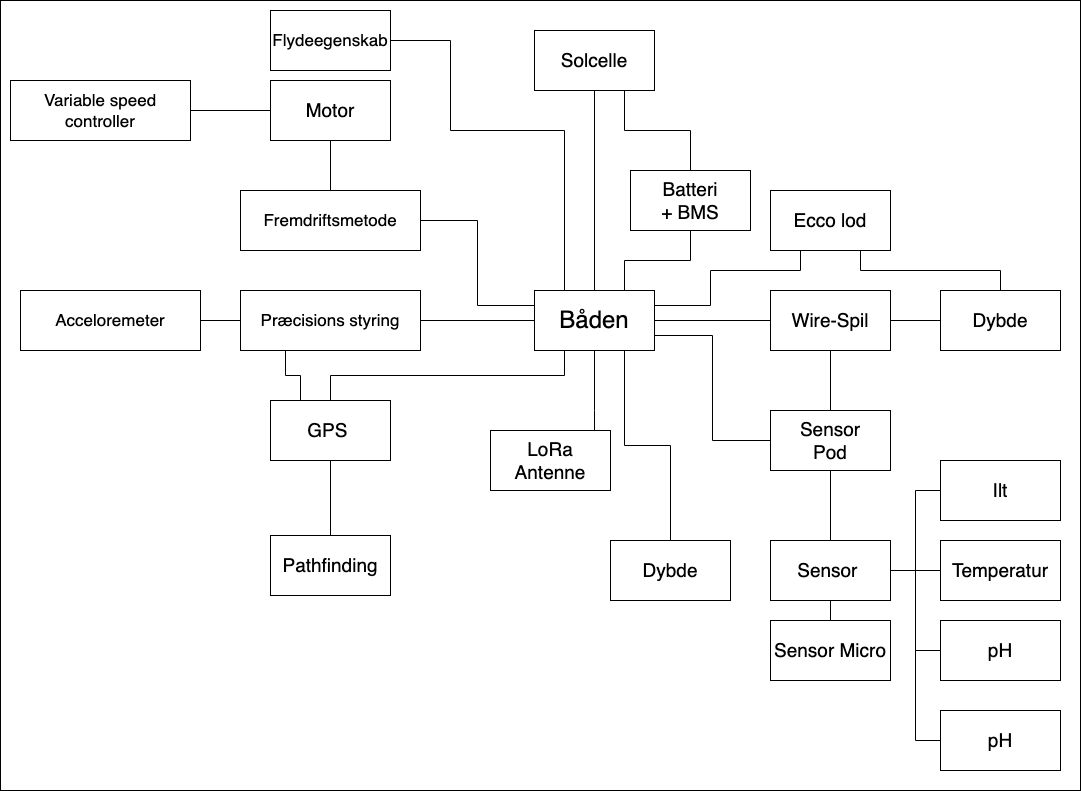

The diagram above was exported from draw.io. Its source (the exported page's mxGraphModel, read from the mxfile embedded in the PNG):
<mxGraphModel dx="2990" dy="1248" grid="1" gridSize="10" guides="1" tooltips="1" connect="1" arrows="1" fold="1" page="1" pageScale="1" pageWidth="827" pageHeight="1169" math="0" shadow="0">
  <root>
    <mxCell id="0" />
    <mxCell id="1" parent="0" />
    <mxCell id="2" value="" style="rounded=0;whiteSpace=wrap;html=1;fontSize=19;" vertex="1" parent="1">
      <mxGeometry x="-180" y="20" width="1080" height="790" as="geometry" />
    </mxCell>
    <mxCell id="3" value="Motor" style="rounded=0;whiteSpace=wrap;html=1;fontSize=19;" vertex="1" parent="1">
      <mxGeometry x="90" y="100" width="120" height="60" as="geometry" />
    </mxCell>
    <mxCell id="4" style="edgeStyle=orthogonalEdgeStyle;rounded=0;orthogonalLoop=1;jettySize=auto;html=1;exitX=1;exitY=0.5;exitDx=0;exitDy=0;entryX=0;entryY=0.5;entryDx=0;entryDy=0;fontSize=21;endArrow=none;endFill=0;" edge="1" source="13" target="19" parent="1">
      <mxGeometry relative="1" as="geometry" />
    </mxCell>
    <mxCell id="5" style="edgeStyle=orthogonalEdgeStyle;rounded=0;orthogonalLoop=1;jettySize=auto;html=1;exitX=0.75;exitY=0;exitDx=0;exitDy=0;entryX=0.5;entryY=1;entryDx=0;entryDy=0;fontSize=21;endArrow=none;endFill=0;" edge="1" source="13" target="17" parent="1">
      <mxGeometry relative="1" as="geometry" />
    </mxCell>
    <mxCell id="6" style="edgeStyle=orthogonalEdgeStyle;rounded=0;orthogonalLoop=1;jettySize=auto;html=1;entryX=0.5;entryY=0;entryDx=0;entryDy=0;fontSize=21;endArrow=none;endFill=0;exitX=0.5;exitY=1;exitDx=0;exitDy=0;" edge="1" source="13" target="16" parent="1">
      <mxGeometry relative="1" as="geometry">
        <mxPoint x="490" y="150" as="sourcePoint" />
        <Array as="points">
          <mxPoint x="414" y="430" />
          <mxPoint x="414" y="430" />
        </Array>
      </mxGeometry>
    </mxCell>
    <mxCell id="7" style="edgeStyle=orthogonalEdgeStyle;rounded=0;orthogonalLoop=1;jettySize=auto;html=1;exitX=0.5;exitY=0;exitDx=0;exitDy=0;entryX=0.5;entryY=1;entryDx=0;entryDy=0;fontSize=21;endArrow=none;endFill=0;" edge="1" source="13" target="15" parent="1">
      <mxGeometry relative="1" as="geometry" />
    </mxCell>
    <mxCell id="8" style="edgeStyle=orthogonalEdgeStyle;rounded=0;orthogonalLoop=1;jettySize=auto;html=1;entryX=0.5;entryY=1;entryDx=0;entryDy=0;fontSize=21;endArrow=none;endFill=0;" edge="1" source="18" target="3" parent="1">
      <mxGeometry relative="1" as="geometry" />
    </mxCell>
    <mxCell id="9" style="edgeStyle=orthogonalEdgeStyle;rounded=0;orthogonalLoop=1;jettySize=auto;html=1;exitX=0;exitY=0.25;exitDx=0;exitDy=0;entryX=1;entryY=0.5;entryDx=0;entryDy=0;fontSize=21;endArrow=none;endFill=0;" edge="1" source="13" target="18" parent="1">
      <mxGeometry relative="1" as="geometry" />
    </mxCell>
    <mxCell id="10" style="edgeStyle=orthogonalEdgeStyle;rounded=0;orthogonalLoop=1;jettySize=auto;html=1;exitX=0.25;exitY=0;exitDx=0;exitDy=0;fontSize=21;endArrow=none;endFill=0;entryX=1;entryY=0.5;entryDx=0;entryDy=0;" edge="1" source="13" target="37" parent="1">
      <mxGeometry relative="1" as="geometry">
        <mxPoint x="420" y="540" as="targetPoint" />
        <Array as="points">
          <mxPoint x="384" y="150" />
          <mxPoint x="270" y="150" />
          <mxPoint x="270" y="60" />
        </Array>
      </mxGeometry>
    </mxCell>
    <mxCell id="11" style="edgeStyle=orthogonalEdgeStyle;rounded=0;orthogonalLoop=1;jettySize=auto;html=1;exitX=0;exitY=0.5;exitDx=0;exitDy=0;fontSize=24;endArrow=none;endFill=0;entryX=1;entryY=0.5;entryDx=0;entryDy=0;" edge="1" source="13" target="43" parent="1">
      <mxGeometry relative="1" as="geometry">
        <mxPoint x="330" y="190" as="targetPoint" />
      </mxGeometry>
    </mxCell>
    <mxCell id="12" style="edgeStyle=orthogonalEdgeStyle;rounded=0;orthogonalLoop=1;jettySize=auto;html=1;exitX=1;exitY=0.25;exitDx=0;exitDy=0;entryX=0.25;entryY=1;entryDx=0;entryDy=0;fontSize=24;endArrow=none;endFill=0;" edge="1" source="13" target="47" parent="1">
      <mxGeometry relative="1" as="geometry">
        <Array as="points">
          <mxPoint x="530" y="325" />
          <mxPoint x="530" y="290" />
          <mxPoint x="620" y="290" />
        </Array>
      </mxGeometry>
    </mxCell>
    <mxCell id="13" value="Båden" style="rounded=0;whiteSpace=wrap;html=1;fontSize=24;" vertex="1" parent="1">
      <mxGeometry x="354" y="310" width="120" height="60" as="geometry" />
    </mxCell>
    <mxCell id="14" style="edgeStyle=orthogonalEdgeStyle;rounded=0;orthogonalLoop=1;jettySize=auto;html=1;exitX=0.75;exitY=1;exitDx=0;exitDy=0;entryX=0.5;entryY=0;entryDx=0;entryDy=0;fontSize=21;endArrow=none;endFill=0;" edge="1" source="15" target="17" parent="1">
      <mxGeometry relative="1" as="geometry" />
    </mxCell>
    <mxCell id="15" value="Solcelle" style="rounded=0;whiteSpace=wrap;html=1;fontSize=19;" vertex="1" parent="1">
      <mxGeometry x="354" y="50" width="120" height="60" as="geometry" />
    </mxCell>
    <mxCell id="16" value="LoRa Antenne" style="rounded=0;whiteSpace=wrap;html=1;fontSize=19;" vertex="1" parent="1">
      <mxGeometry x="310" y="450" width="120" height="60" as="geometry" />
    </mxCell>
    <mxCell id="17" value="Batteri&lt;br style=&quot;font-size: 19px;&quot;&gt;+ BMS" style="rounded=0;whiteSpace=wrap;html=1;fontSize=19;" vertex="1" parent="1">
      <mxGeometry x="450" y="190" width="120" height="60" as="geometry" />
    </mxCell>
    <mxCell id="18" value="Fremdriftsmetode" style="rounded=0;whiteSpace=wrap;html=1;fontSize=17;" vertex="1" parent="1">
      <mxGeometry x="60" y="210" width="180" height="60" as="geometry" />
    </mxCell>
    <mxCell id="19" value="Wire-Spil&lt;br style=&quot;font-size: 19px;&quot;&gt;" style="rounded=0;whiteSpace=wrap;html=1;fontSize=19;" vertex="1" parent="1">
      <mxGeometry x="590" y="310" width="120" height="60" as="geometry" />
    </mxCell>
    <mxCell id="20" style="edgeStyle=orthogonalEdgeStyle;rounded=0;orthogonalLoop=1;jettySize=auto;html=1;exitX=1;exitY=0.5;exitDx=0;exitDy=0;entryX=0;entryY=0.5;entryDx=0;entryDy=0;fontSize=21;endArrow=none;endFill=0;" edge="1" source="26" target="27" parent="1">
      <mxGeometry relative="1" as="geometry" />
    </mxCell>
    <mxCell id="21" style="edgeStyle=orthogonalEdgeStyle;rounded=0;orthogonalLoop=1;jettySize=auto;html=1;exitX=1;exitY=0.5;exitDx=0;exitDy=0;entryX=0;entryY=0.5;entryDx=0;entryDy=0;fontSize=21;endArrow=none;endFill=0;" edge="1" source="26" target="28" parent="1">
      <mxGeometry relative="1" as="geometry" />
    </mxCell>
    <mxCell id="22" style="edgeStyle=orthogonalEdgeStyle;rounded=0;orthogonalLoop=1;jettySize=auto;html=1;exitX=1;exitY=0.5;exitDx=0;exitDy=0;entryX=0;entryY=0.5;entryDx=0;entryDy=0;fontSize=21;endArrow=none;endFill=0;" edge="1" source="26" target="29" parent="1">
      <mxGeometry relative="1" as="geometry" />
    </mxCell>
    <mxCell id="23" style="edgeStyle=orthogonalEdgeStyle;rounded=0;orthogonalLoop=1;jettySize=auto;html=1;exitX=0.5;exitY=0;exitDx=0;exitDy=0;entryX=0.5;entryY=1;entryDx=0;entryDy=0;fontSize=21;endArrow=none;endFill=0;" edge="1" source="26" target="31" parent="1">
      <mxGeometry relative="1" as="geometry">
        <mxPoint x="650" y="470" as="targetPoint" />
      </mxGeometry>
    </mxCell>
    <mxCell id="24" style="edgeStyle=orthogonalEdgeStyle;rounded=0;orthogonalLoop=1;jettySize=auto;html=1;exitX=0.5;exitY=1;exitDx=0;exitDy=0;fontSize=17;endArrow=none;endFill=0;entryX=0.5;entryY=0;entryDx=0;entryDy=0;" edge="1" source="26" target="41" parent="1">
      <mxGeometry relative="1" as="geometry">
        <mxPoint x="680" y="620" as="targetPoint" />
      </mxGeometry>
    </mxCell>
    <mxCell id="25" style="edgeStyle=orthogonalEdgeStyle;rounded=0;orthogonalLoop=1;jettySize=auto;html=1;exitX=1;exitY=0.5;exitDx=0;exitDy=0;fontSize=24;endArrow=none;endFill=0;entryX=0;entryY=0.5;entryDx=0;entryDy=0;" edge="1" source="26" target="50" parent="1">
      <mxGeometry relative="1" as="geometry">
        <mxPoint x="740" y="760" as="targetPoint" />
      </mxGeometry>
    </mxCell>
    <mxCell id="26" value="Sensor&amp;nbsp;" style="rounded=0;whiteSpace=wrap;html=1;fontSize=19;" vertex="1" parent="1">
      <mxGeometry x="590" y="560" width="120" height="60" as="geometry" />
    </mxCell>
    <mxCell id="27" value="Ilt" style="rounded=0;whiteSpace=wrap;html=1;fontSize=19;" vertex="1" parent="1">
      <mxGeometry x="760" y="480" width="120" height="60" as="geometry" />
    </mxCell>
    <mxCell id="28" value="Temperatur" style="rounded=0;whiteSpace=wrap;html=1;fontSize=19;" vertex="1" parent="1">
      <mxGeometry x="760" y="560" width="120" height="60" as="geometry" />
    </mxCell>
    <mxCell id="29" value="pH" style="rounded=0;whiteSpace=wrap;html=1;fontSize=19;" vertex="1" parent="1">
      <mxGeometry x="760" y="640" width="120" height="60" as="geometry" />
    </mxCell>
    <mxCell id="30" style="edgeStyle=orthogonalEdgeStyle;rounded=0;orthogonalLoop=1;jettySize=auto;html=1;exitX=0.5;exitY=1;exitDx=0;exitDy=0;fontSize=17;endArrow=none;endFill=0;" edge="1" source="33" target="38" parent="1">
      <mxGeometry relative="1" as="geometry" />
    </mxCell>
    <mxCell id="31" value="Sensor&lt;br style=&quot;font-size: 19px;&quot;&gt;Pod" style="rounded=0;whiteSpace=wrap;html=1;fontSize=19;" vertex="1" parent="1">
      <mxGeometry x="590" y="430" width="120" height="60" as="geometry" />
    </mxCell>
    <mxCell id="32" style="edgeStyle=orthogonalEdgeStyle;rounded=0;orthogonalLoop=1;jettySize=auto;html=1;exitX=0.25;exitY=0;exitDx=0;exitDy=0;entryX=0.25;entryY=1;entryDx=0;entryDy=0;fontSize=24;endArrow=none;endFill=0;" edge="1" source="33" target="43" parent="1">
      <mxGeometry relative="1" as="geometry" />
    </mxCell>
    <mxCell id="33" value="GPS&amp;nbsp;" style="rounded=0;whiteSpace=wrap;html=1;fontSize=19;" vertex="1" parent="1">
      <mxGeometry x="90" y="420" width="120" height="60" as="geometry" />
    </mxCell>
    <mxCell id="34" style="edgeStyle=orthogonalEdgeStyle;rounded=0;orthogonalLoop=1;jettySize=auto;html=1;exitX=0.5;exitY=0;exitDx=0;exitDy=0;entryX=0.5;entryY=1;entryDx=0;entryDy=0;fontSize=21;endArrow=none;endFill=0;" edge="1" source="31" target="19" parent="1">
      <mxGeometry relative="1" as="geometry">
        <mxPoint x="660" y="570" as="sourcePoint" />
        <mxPoint x="660" y="500" as="targetPoint" />
      </mxGeometry>
    </mxCell>
    <mxCell id="35" style="edgeStyle=orthogonalEdgeStyle;rounded=0;orthogonalLoop=1;jettySize=auto;html=1;exitX=0.25;exitY=1;exitDx=0;exitDy=0;entryX=0.5;entryY=0;entryDx=0;entryDy=0;fontSize=21;endArrow=none;endFill=0;" edge="1" source="13" target="33" parent="1">
      <mxGeometry relative="1" as="geometry" />
    </mxCell>
    <mxCell id="36" style="edgeStyle=orthogonalEdgeStyle;rounded=0;orthogonalLoop=1;jettySize=auto;html=1;exitX=1;exitY=0.75;exitDx=0;exitDy=0;entryX=0;entryY=0.5;entryDx=0;entryDy=0;fontSize=21;endArrow=none;endFill=0;" edge="1" source="13" target="31" parent="1">
      <mxGeometry relative="1" as="geometry">
        <mxPoint x="484" y="365" as="sourcePoint" />
        <mxPoint x="600" y="600" as="targetPoint" />
      </mxGeometry>
    </mxCell>
    <mxCell id="37" value="Flydeegenskab" style="rounded=0;whiteSpace=wrap;html=1;fontSize=17;" vertex="1" parent="1">
      <mxGeometry x="90" y="30" width="120" height="60" as="geometry" />
    </mxCell>
    <mxCell id="38" value="Pathfinding" style="rounded=0;whiteSpace=wrap;html=1;fontSize=19;" vertex="1" parent="1">
      <mxGeometry x="90" y="555" width="120" height="60" as="geometry" />
    </mxCell>
    <mxCell id="39" style="edgeStyle=orthogonalEdgeStyle;rounded=0;orthogonalLoop=1;jettySize=auto;html=1;exitX=1;exitY=0.5;exitDx=0;exitDy=0;entryX=0;entryY=0.5;entryDx=0;entryDy=0;fontSize=24;endArrow=none;endFill=0;" edge="1" source="40" target="3" parent="1">
      <mxGeometry relative="1" as="geometry" />
    </mxCell>
    <mxCell id="40" value="Variable speed controller" style="rounded=0;whiteSpace=wrap;html=1;fontSize=17;" vertex="1" parent="1">
      <mxGeometry x="-170" y="100" width="180" height="60" as="geometry" />
    </mxCell>
    <mxCell id="41" value="Sensor Micro" style="rounded=0;whiteSpace=wrap;html=1;fontSize=19;" vertex="1" parent="1">
      <mxGeometry x="590" y="640" width="120" height="60" as="geometry" />
    </mxCell>
    <mxCell id="42" style="edgeStyle=orthogonalEdgeStyle;rounded=0;orthogonalLoop=1;jettySize=auto;html=1;exitX=0;exitY=0.5;exitDx=0;exitDy=0;entryX=1;entryY=0.5;entryDx=0;entryDy=0;fontSize=24;endArrow=none;endFill=0;" edge="1" source="43" target="51" parent="1">
      <mxGeometry relative="1" as="geometry" />
    </mxCell>
    <mxCell id="43" value="Præcisions styring" style="rounded=0;whiteSpace=wrap;html=1;fontSize=17;" vertex="1" parent="1">
      <mxGeometry x="60" y="310" width="180" height="60" as="geometry" />
    </mxCell>
    <mxCell id="44" value="Dybde" style="rounded=0;whiteSpace=wrap;html=1;fontSize=19;" vertex="1" parent="1">
      <mxGeometry x="760" y="310" width="120" height="60" as="geometry" />
    </mxCell>
    <mxCell id="45" style="edgeStyle=orthogonalEdgeStyle;rounded=0;orthogonalLoop=1;jettySize=auto;html=1;entryX=0;entryY=0.5;entryDx=0;entryDy=0;fontSize=21;endArrow=none;endFill=0;exitX=1;exitY=0.5;exitDx=0;exitDy=0;" edge="1" source="19" target="44" parent="1">
      <mxGeometry relative="1" as="geometry">
        <mxPoint x="720" y="340" as="sourcePoint" />
        <mxPoint x="600" y="350" as="targetPoint" />
      </mxGeometry>
    </mxCell>
    <mxCell id="46" style="edgeStyle=orthogonalEdgeStyle;rounded=0;orthogonalLoop=1;jettySize=auto;html=1;exitX=0.75;exitY=1;exitDx=0;exitDy=0;fontSize=24;endArrow=none;endFill=0;" edge="1" source="47" target="44" parent="1">
      <mxGeometry relative="1" as="geometry" />
    </mxCell>
    <mxCell id="47" value="Ecco lod" style="rounded=0;whiteSpace=wrap;html=1;fontSize=19;" vertex="1" parent="1">
      <mxGeometry x="590" y="210" width="120" height="60" as="geometry" />
    </mxCell>
    <mxCell id="48" value="Dybde" style="rounded=0;whiteSpace=wrap;html=1;fontSize=19;" vertex="1" parent="1">
      <mxGeometry x="430" y="560" width="120" height="60" as="geometry" />
    </mxCell>
    <mxCell id="49" style="edgeStyle=orthogonalEdgeStyle;rounded=0;orthogonalLoop=1;jettySize=auto;html=1;exitX=0.75;exitY=1;exitDx=0;exitDy=0;fontSize=21;endArrow=none;endFill=0;entryX=0.5;entryY=0;entryDx=0;entryDy=0;" edge="1" source="13" target="48" parent="1">
      <mxGeometry relative="1" as="geometry">
        <mxPoint x="330" y="570" as="targetPoint" />
        <mxPoint x="424" y="380" as="sourcePoint" />
      </mxGeometry>
    </mxCell>
    <mxCell id="50" value="pH" style="rounded=0;whiteSpace=wrap;html=1;fontSize=19;" vertex="1" parent="1">
      <mxGeometry x="760" y="730" width="120" height="60" as="geometry" />
    </mxCell>
    <mxCell id="51" value="Acceloremeter" style="rounded=0;whiteSpace=wrap;html=1;fontSize=17;" vertex="1" parent="1">
      <mxGeometry x="-160" y="310" width="180" height="60" as="geometry" />
    </mxCell>
  </root>
</mxGraphModel>